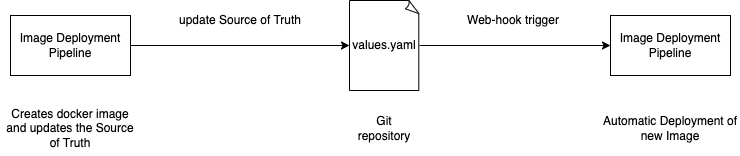

The diagram above was exported from draw.io. Its source (the exported page's mxGraphModel, read from the mxfile embedded in the PNG):
<mxGraphModel dx="1562" dy="986" grid="1" gridSize="10" guides="1" tooltips="1" connect="1" arrows="1" fold="1" page="1" pageScale="1" pageWidth="827" pageHeight="1169" math="0" shadow="0">
  <root>
    <mxCell id="0" />
    <mxCell id="1" parent="0" />
    <mxCell id="2" value="Image Deployment Pipeline" style="rounded=0;whiteSpace=wrap;html=1;" vertex="1" parent="1">
      <mxGeometry x="40" y="430" width="120" height="60" as="geometry" />
    </mxCell>
    <mxCell id="3" value="Image Deployment Pipeline" style="rounded=0;whiteSpace=wrap;html=1;" vertex="1" parent="1">
      <mxGeometry x="640" y="430" width="120" height="60" as="geometry" />
    </mxCell>
    <mxCell id="4" value="" style="edgeStyle=orthogonalEdgeStyle;rounded=0;orthogonalLoop=1;jettySize=auto;html=1;" edge="1" source="5" target="3" parent="1">
      <mxGeometry relative="1" as="geometry" />
    </mxCell>
    <mxCell id="5" value="values.yaml" style="whiteSpace=wrap;html=1;shape=mxgraph.basic.document" vertex="1" parent="1">
      <mxGeometry x="379" y="415" width="70" height="90" as="geometry" />
    </mxCell>
    <mxCell id="6" style="edgeStyle=orthogonalEdgeStyle;rounded=0;orthogonalLoop=1;jettySize=auto;html=1;entryX=0;entryY=0.5;entryDx=0;entryDy=0;entryPerimeter=0;" edge="1" source="2" target="5" parent="1">
      <mxGeometry relative="1" as="geometry" />
    </mxCell>
    <mxCell id="7" value="update Source of Truth" style="text;html=1;strokeColor=none;fillColor=none;align=center;verticalAlign=middle;whiteSpace=wrap;rounded=0;" vertex="1" parent="1">
      <mxGeometry x="200" y="420" width="140" height="30" as="geometry" />
    </mxCell>
    <mxCell id="8" value="Git repository" style="text;html=1;strokeColor=none;fillColor=none;align=center;verticalAlign=middle;whiteSpace=wrap;rounded=0;" vertex="1" parent="1">
      <mxGeometry x="384" y="527.5" width="60" height="30" as="geometry" />
    </mxCell>
    <mxCell id="9" value="Web-hook trigger" style="text;html=1;strokeColor=none;fillColor=none;align=center;verticalAlign=middle;whiteSpace=wrap;rounded=0;" vertex="1" parent="1">
      <mxGeometry x="473" y="420" width="140" height="30" as="geometry" />
    </mxCell>
    <mxCell id="10" value="Automatic Deployment of new Image" style="text;html=1;strokeColor=none;fillColor=none;align=center;verticalAlign=middle;whiteSpace=wrap;rounded=0;" vertex="1" parent="1">
      <mxGeometry x="630" y="527.5" width="140" height="30" as="geometry" />
    </mxCell>
    <mxCell id="11" value="Creates docker image and updates the Source of Truth" style="text;html=1;strokeColor=none;fillColor=none;align=center;verticalAlign=middle;whiteSpace=wrap;rounded=0;" vertex="1" parent="1">
      <mxGeometry x="30" y="515" width="140" height="55" as="geometry" />
    </mxCell>
  </root>
</mxGraphModel>